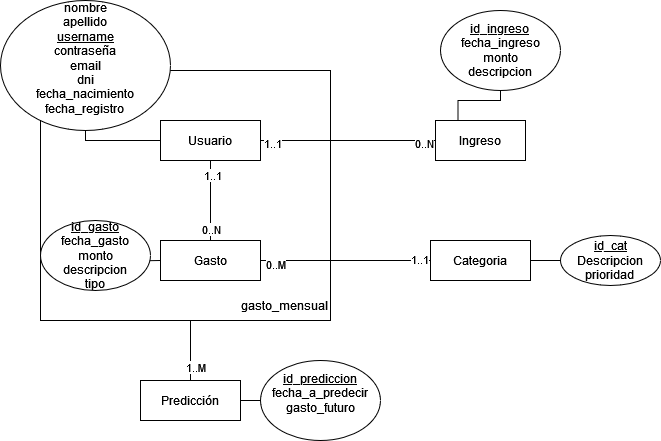

The diagram above was exported from draw.io. Its source (the exported page's mxGraphModel, read from the mxfile embedded in the PNG):
<mxGraphModel dx="1707" dy="442" grid="1" gridSize="10" guides="1" tooltips="1" connect="1" arrows="1" fold="1" page="1" pageScale="1" pageWidth="827" pageHeight="1169" math="0" shadow="0">
  <root>
    <mxCell id="0" />
    <mxCell id="1" parent="0" />
    <mxCell id="DnKa1uIOCAYATd2YeDd2-31" style="edgeStyle=orthogonalEdgeStyle;rounded=0;orthogonalLoop=1;jettySize=auto;html=1;exitX=0.5;exitY=1;exitDx=0;exitDy=0;entryX=0.5;entryY=0;entryDx=0;entryDy=0;endArrow=none;endFill=0;" parent="1" source="DnKa1uIOCAYATd2YeDd2-29" target="DnKa1uIOCAYATd2YeDd2-16" edge="1">
      <mxGeometry relative="1" as="geometry">
        <Array as="points">
          <mxPoint x="170" y="320" />
        </Array>
      </mxGeometry>
    </mxCell>
    <mxCell id="DnKa1uIOCAYATd2YeDd2-34" value="1..M" style="edgeLabel;html=1;align=center;verticalAlign=middle;resizable=0;points=[];" parent="DnKa1uIOCAYATd2YeDd2-31" connectable="0" vertex="1">
      <mxGeometry x="0.5692" y="4" relative="1" as="geometry">
        <mxPoint as="offset" />
      </mxGeometry>
    </mxCell>
    <mxCell id="DnKa1uIOCAYATd2YeDd2-29" value="" style="rounded=0;whiteSpace=wrap;html=1;" parent="1" vertex="1">
      <mxGeometry x="20" y="70" width="290" height="250" as="geometry" />
    </mxCell>
    <mxCell id="DnKa1uIOCAYATd2YeDd2-19" style="edgeStyle=orthogonalEdgeStyle;rounded=0;orthogonalLoop=1;jettySize=auto;html=1;exitX=1;exitY=0.5;exitDx=0;exitDy=0;entryX=0;entryY=0.5;entryDx=0;entryDy=0;endArrow=none;endFill=0;" parent="1" source="DnKa1uIOCAYATd2YeDd2-1" target="DnKa1uIOCAYATd2YeDd2-4" edge="1">
      <mxGeometry relative="1" as="geometry" />
    </mxCell>
    <mxCell id="DnKa1uIOCAYATd2YeDd2-20" value="0..N" style="edgeLabel;html=1;align=center;verticalAlign=middle;resizable=0;points=[];" parent="DnKa1uIOCAYATd2YeDd2-19" connectable="0" vertex="1">
      <mxGeometry x="0.8667" y="-2" relative="1" as="geometry">
        <mxPoint as="offset" />
      </mxGeometry>
    </mxCell>
    <mxCell id="DnKa1uIOCAYATd2YeDd2-21" value="1..1" style="edgeLabel;html=1;align=center;verticalAlign=middle;resizable=0;points=[];" parent="DnKa1uIOCAYATd2YeDd2-19" connectable="0" vertex="1">
      <mxGeometry x="-0.875" y="-2" relative="1" as="geometry">
        <mxPoint as="offset" />
      </mxGeometry>
    </mxCell>
    <mxCell id="DnKa1uIOCAYATd2YeDd2-1" value="Usuario" style="rounded=0;whiteSpace=wrap;html=1;" parent="1" vertex="1">
      <mxGeometry x="140" y="120" width="100" height="40" as="geometry" />
    </mxCell>
    <mxCell id="DnKa1uIOCAYATd2YeDd2-2" value="&lt;div&gt;nombre&lt;/div&gt;&lt;div&gt;apellido&lt;/div&gt;&lt;div&gt;&lt;u&gt;username&lt;/u&gt;&lt;/div&gt;&lt;div&gt;contraseña&lt;/div&gt;&lt;div&gt;email&lt;/div&gt;&lt;div&gt;dni&lt;/div&gt;&lt;div&gt;fecha_nacimiento&lt;/div&gt;&lt;div&gt;fecha_registro&lt;br&gt;&lt;/div&gt;&lt;div&gt;&lt;br&gt;&lt;/div&gt;" style="ellipse;whiteSpace=wrap;html=1;" parent="1" vertex="1">
      <mxGeometry x="-20" width="170" height="130" as="geometry" />
    </mxCell>
    <mxCell id="DnKa1uIOCAYATd2YeDd2-3" style="edgeStyle=orthogonalEdgeStyle;rounded=0;orthogonalLoop=1;jettySize=auto;html=1;entryX=0;entryY=0.5;entryDx=0;entryDy=0;endArrow=none;endFill=0;" parent="1" source="DnKa1uIOCAYATd2YeDd2-2" target="DnKa1uIOCAYATd2YeDd2-1" edge="1">
      <mxGeometry relative="1" as="geometry">
        <Array as="points">
          <mxPoint x="65" y="140" />
        </Array>
      </mxGeometry>
    </mxCell>
    <mxCell id="DnKa1uIOCAYATd2YeDd2-6" style="edgeStyle=orthogonalEdgeStyle;rounded=0;orthogonalLoop=1;jettySize=auto;html=1;exitX=0.25;exitY=0;exitDx=0;exitDy=0;entryX=0.5;entryY=1;entryDx=0;entryDy=0;endArrow=none;endFill=0;" parent="1" source="DnKa1uIOCAYATd2YeDd2-4" target="DnKa1uIOCAYATd2YeDd2-5" edge="1">
      <mxGeometry relative="1" as="geometry" />
    </mxCell>
    <mxCell id="DnKa1uIOCAYATd2YeDd2-4" value="Ingreso" style="rounded=0;whiteSpace=wrap;html=1;" parent="1" vertex="1">
      <mxGeometry x="415" y="120" width="90" height="40" as="geometry" />
    </mxCell>
    <mxCell id="DnKa1uIOCAYATd2YeDd2-5" value="&lt;div&gt;&lt;u&gt;id_ingreso&lt;/u&gt;&lt;br&gt;&lt;/div&gt;&lt;div&gt;fecha_ingreso&lt;/div&gt;&lt;div&gt;monto&lt;/div&gt;&lt;div&gt;descripcion&lt;br&gt;&lt;/div&gt;" style="ellipse;whiteSpace=wrap;html=1;" parent="1" vertex="1">
      <mxGeometry x="420" y="10" width="120" height="80" as="geometry" />
    </mxCell>
    <mxCell id="DnKa1uIOCAYATd2YeDd2-24" style="edgeStyle=orthogonalEdgeStyle;rounded=0;orthogonalLoop=1;jettySize=auto;html=1;exitX=1;exitY=0.5;exitDx=0;exitDy=0;entryX=0;entryY=0.5;entryDx=0;entryDy=0;endArrow=none;endFill=0;" parent="1" source="DnKa1uIOCAYATd2YeDd2-7" target="DnKa1uIOCAYATd2YeDd2-13" edge="1">
      <mxGeometry relative="1" as="geometry" />
    </mxCell>
    <mxCell id="DnKa1uIOCAYATd2YeDd2-26" value="1..1" style="edgeLabel;html=1;align=center;verticalAlign=middle;resizable=0;points=[];" parent="DnKa1uIOCAYATd2YeDd2-24" connectable="0" vertex="1">
      <mxGeometry x="0.8638" y="2" relative="1" as="geometry">
        <mxPoint as="offset" />
      </mxGeometry>
    </mxCell>
    <mxCell id="DnKa1uIOCAYATd2YeDd2-27" value="0..M" style="edgeLabel;html=1;align=center;verticalAlign=middle;resizable=0;points=[];" parent="DnKa1uIOCAYATd2YeDd2-24" connectable="0" vertex="1">
      <mxGeometry x="-0.8383" y="-3" relative="1" as="geometry">
        <mxPoint as="offset" />
      </mxGeometry>
    </mxCell>
    <mxCell id="DnKa1uIOCAYATd2YeDd2-7" value="Gasto" style="rounded=0;whiteSpace=wrap;html=1;" parent="1" vertex="1">
      <mxGeometry x="140" y="240" width="100" height="40" as="geometry" />
    </mxCell>
    <mxCell id="DnKa1uIOCAYATd2YeDd2-9" style="edgeStyle=orthogonalEdgeStyle;rounded=0;orthogonalLoop=1;jettySize=auto;html=1;endArrow=none;endFill=0;" parent="1" target="DnKa1uIOCAYATd2YeDd2-7" edge="1">
      <mxGeometry relative="1" as="geometry">
        <mxPoint x="80" y="260" as="sourcePoint" />
      </mxGeometry>
    </mxCell>
    <mxCell id="DnKa1uIOCAYATd2YeDd2-8" value="&lt;div&gt;&lt;u&gt;id_gasto&lt;/u&gt;&lt;/div&gt;&lt;div&gt;fecha_gasto&lt;/div&gt;&lt;div&gt;monto&lt;/div&gt;&lt;div&gt;descripcion&lt;/div&gt;&lt;div&gt;tipo&lt;br&gt;&lt;/div&gt;" style="ellipse;whiteSpace=wrap;html=1;" parent="1" vertex="1">
      <mxGeometry x="20" y="220" width="110" height="70" as="geometry" />
    </mxCell>
    <mxCell id="DnKa1uIOCAYATd2YeDd2-12" style="edgeStyle=orthogonalEdgeStyle;rounded=0;orthogonalLoop=1;jettySize=auto;html=1;exitX=0.5;exitY=1;exitDx=0;exitDy=0;entryX=0.5;entryY=0;entryDx=0;entryDy=0;endArrow=none;endFill=0;" parent="1" source="DnKa1uIOCAYATd2YeDd2-1" target="DnKa1uIOCAYATd2YeDd2-7" edge="1">
      <mxGeometry relative="1" as="geometry">
        <mxPoint x="190" y="240" as="sourcePoint" />
      </mxGeometry>
    </mxCell>
    <mxCell id="DnKa1uIOCAYATd2YeDd2-22" value="0..N" style="edgeLabel;html=1;align=center;verticalAlign=middle;resizable=0;points=[];" parent="DnKa1uIOCAYATd2YeDd2-12" connectable="0" vertex="1">
      <mxGeometry x="0.7" relative="1" as="geometry">
        <mxPoint as="offset" />
      </mxGeometry>
    </mxCell>
    <mxCell id="DnKa1uIOCAYATd2YeDd2-23" value="1..1" style="edgeLabel;html=1;align=center;verticalAlign=middle;resizable=0;points=[];" parent="DnKa1uIOCAYATd2YeDd2-12" connectable="0" vertex="1">
      <mxGeometry x="-0.65" y="1" relative="1" as="geometry">
        <mxPoint as="offset" />
      </mxGeometry>
    </mxCell>
    <mxCell id="DnKa1uIOCAYATd2YeDd2-15" style="edgeStyle=orthogonalEdgeStyle;rounded=0;orthogonalLoop=1;jettySize=auto;html=1;exitX=1;exitY=0.5;exitDx=0;exitDy=0;entryX=0;entryY=0.5;entryDx=0;entryDy=0;endArrow=none;endFill=0;" parent="1" source="DnKa1uIOCAYATd2YeDd2-13" target="DnKa1uIOCAYATd2YeDd2-14" edge="1">
      <mxGeometry relative="1" as="geometry" />
    </mxCell>
    <mxCell id="DnKa1uIOCAYATd2YeDd2-13" value="Categoria" style="rounded=0;whiteSpace=wrap;html=1;" parent="1" vertex="1">
      <mxGeometry x="410" y="240" width="100" height="40" as="geometry" />
    </mxCell>
    <mxCell id="DnKa1uIOCAYATd2YeDd2-14" value="&lt;div&gt;&lt;u&gt;id_cat&lt;/u&gt;&lt;/div&gt;&lt;div&gt;Descripcion&lt;/div&gt;&lt;div&gt;prioridad&lt;br&gt;&lt;/div&gt;" style="ellipse;whiteSpace=wrap;html=1;" parent="1" vertex="1">
      <mxGeometry x="540" y="235" width="100" height="50" as="geometry" />
    </mxCell>
    <mxCell id="DnKa1uIOCAYATd2YeDd2-18" style="edgeStyle=orthogonalEdgeStyle;rounded=0;orthogonalLoop=1;jettySize=auto;html=1;exitX=1;exitY=0.5;exitDx=0;exitDy=0;entryX=0;entryY=0.5;entryDx=0;entryDy=0;endArrow=none;endFill=0;" parent="1" source="DnKa1uIOCAYATd2YeDd2-16" target="DnKa1uIOCAYATd2YeDd2-17" edge="1">
      <mxGeometry relative="1" as="geometry" />
    </mxCell>
    <mxCell id="DnKa1uIOCAYATd2YeDd2-16" value="Predicción" style="rounded=0;whiteSpace=wrap;html=1;" parent="1" vertex="1">
      <mxGeometry x="120" y="380" width="100" height="40" as="geometry" />
    </mxCell>
    <mxCell id="DnKa1uIOCAYATd2YeDd2-17" value="&lt;div&gt;&lt;u&gt;id_prediccion&lt;/u&gt;&lt;br&gt;&lt;/div&gt;&lt;div&gt;fecha_a_predecir&lt;/div&gt;&lt;div&gt;gasto_futuro&lt;/div&gt;&lt;div&gt;&lt;br&gt;&lt;/div&gt;" style="ellipse;whiteSpace=wrap;html=1;" parent="1" vertex="1">
      <mxGeometry x="240" y="360" width="120" height="80" as="geometry" />
    </mxCell>
    <mxCell id="DnKa1uIOCAYATd2YeDd2-32" value="gasto_mensual" style="text;html=1;align=center;verticalAlign=middle;whiteSpace=wrap;rounded=0;" parent="1" vertex="1">
      <mxGeometry x="234" y="290" width="60" height="30" as="geometry" />
    </mxCell>
  </root>
</mxGraphModel>